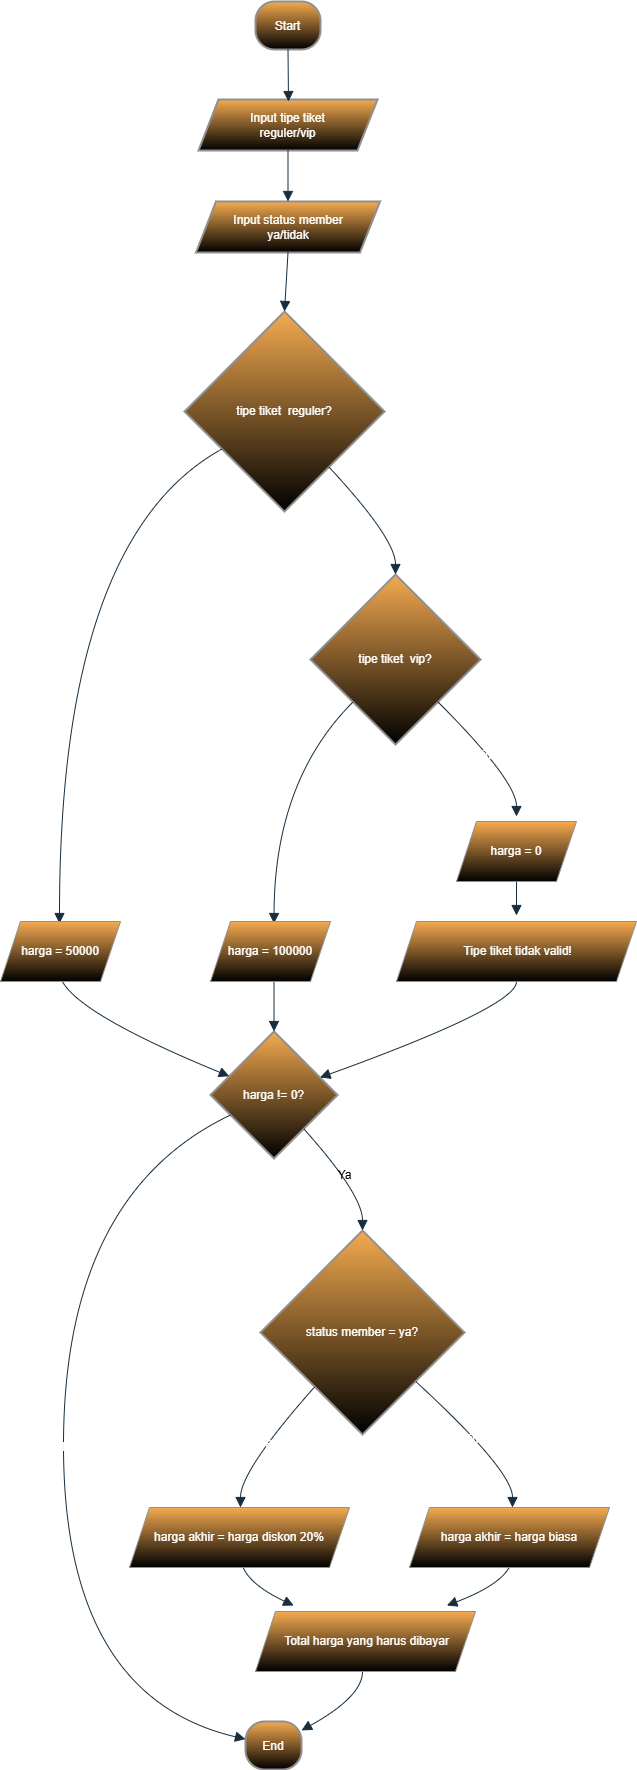

The diagram above was exported from draw.io. Its source (the exported page's mxGraphModel, read from the mxfile embedded in the PNG):
<mxGraphModel dx="1042" dy="615" grid="1" gridSize="10" guides="1" tooltips="1" connect="1" arrows="1" fold="1" page="1" pageScale="1" pageWidth="850" pageHeight="1100" math="0" shadow="0">
  <root>
    <mxCell id="0" />
    <mxCell id="1" parent="0" />
    <mxCell id="4L3rgfhNwDSxCXQ8pW8G-10" value="Start" style="rounded=1;arcSize=40;strokeWidth=2;labelBackgroundColor=none;fillColor=#F5AB50;strokeColor=#909090;fontColor=#FFFFFF;gradientColor=default;" vertex="1" parent="1">
      <mxGeometry x="296" y="100" width="65" height="48" as="geometry" />
    </mxCell>
    <mxCell id="4L3rgfhNwDSxCXQ8pW8G-11" value="Input tipe tiket&#10;reguler/vip" style="shape=parallelogram;perimeter=parallelogramPerimeter;fixedSize=1;strokeWidth=2;whiteSpace=wrap;labelBackgroundColor=none;fillColor=#F5AB50;strokeColor=#909090;fontColor=#FFFFFF;gradientColor=default;" vertex="1" parent="1">
      <mxGeometry x="239" y="198" width="179" height="51" as="geometry" />
    </mxCell>
    <mxCell id="4L3rgfhNwDSxCXQ8pW8G-12" value="Input status member&#10;ya/tidak" style="shape=parallelogram;perimeter=parallelogramPerimeter;fixedSize=1;strokeWidth=2;whiteSpace=wrap;labelBackgroundColor=none;fillColor=#F5AB50;strokeColor=#909090;fontColor=#FFFFFF;gradientColor=default;" vertex="1" parent="1">
      <mxGeometry x="236.5" y="300" width="184" height="51" as="geometry" />
    </mxCell>
    <mxCell id="4L3rgfhNwDSxCXQ8pW8G-13" value="tipe tiket  reguler?" style="rhombus;strokeWidth=2;whiteSpace=wrap;labelBackgroundColor=none;fillColor=#F5AB50;strokeColor=#909090;fontColor=#FFFFFF;gradientColor=default;" vertex="1" parent="1">
      <mxGeometry x="225" y="410" width="200" height="200" as="geometry" />
    </mxCell>
    <mxCell id="4L3rgfhNwDSxCXQ8pW8G-15" value="tipe tiket  vip?" style="rhombus;strokeWidth=2;whiteSpace=wrap;labelBackgroundColor=none;fillColor=#F5AB50;strokeColor=#909090;fontColor=#FFFFFF;gradientColor=default;" vertex="1" parent="1">
      <mxGeometry x="351" y="673" width="170" height="170" as="geometry" />
    </mxCell>
    <mxCell id="4L3rgfhNwDSxCXQ8pW8G-19" value="harga != 0?" style="rhombus;strokeWidth=2;whiteSpace=wrap;labelBackgroundColor=none;fillColor=#F5AB50;strokeColor=#909090;fontColor=#FFFFFF;gradientColor=default;" vertex="1" parent="1">
      <mxGeometry x="251" y="1130" width="127" height="127" as="geometry" />
    </mxCell>
    <mxCell id="4L3rgfhNwDSxCXQ8pW8G-20" value="status member = ya?" style="rhombus;strokeWidth=2;whiteSpace=wrap;labelBackgroundColor=none;fillColor=#F5AB50;strokeColor=#909090;fontColor=#FFFFFF;gradientColor=default;" vertex="1" parent="1">
      <mxGeometry x="301" y="1329" width="204" height="204" as="geometry" />
    </mxCell>
    <mxCell id="4L3rgfhNwDSxCXQ8pW8G-21" value="End" style="rounded=1;arcSize=40;strokeWidth=2;labelBackgroundColor=none;fillColor=#F5AB50;strokeColor=#909090;fontColor=#FFFFFF;gradientColor=default;" vertex="1" parent="1">
      <mxGeometry x="286" y="1820" width="56" height="48" as="geometry" />
    </mxCell>
    <mxCell id="4L3rgfhNwDSxCXQ8pW8G-25" value="" style="curved=1;startArrow=none;endArrow=block;exitX=0.5;exitY=1.01;rounded=0;fontSize=12;startSize=8;endSize=8;labelBackgroundColor=none;strokeColor=#182E3E;fontColor=default;" edge="1" parent="1" source="4L3rgfhNwDSxCXQ8pW8G-10">
      <mxGeometry relative="1" as="geometry">
        <Array as="points" />
        <mxPoint x="329" y="200" as="targetPoint" />
      </mxGeometry>
    </mxCell>
    <mxCell id="4L3rgfhNwDSxCXQ8pW8G-26" value="" style="curved=1;startArrow=none;endArrow=block;exitX=0.5;exitY=1.01;rounded=0;fontSize=12;startSize=8;endSize=8;entryX=0.5;entryY=0;entryDx=0;entryDy=0;labelBackgroundColor=none;strokeColor=#182E3E;fontColor=default;" edge="1" parent="1" source="4L3rgfhNwDSxCXQ8pW8G-11" target="4L3rgfhNwDSxCXQ8pW8G-12">
      <mxGeometry relative="1" as="geometry">
        <Array as="points" />
        <mxPoint x="329" y="290" as="targetPoint" />
      </mxGeometry>
    </mxCell>
    <mxCell id="4L3rgfhNwDSxCXQ8pW8G-27" value="" style="curved=1;startArrow=none;endArrow=block;exitX=0.5;exitY=1.01;entryX=0.5;entryY=0;rounded=0;fontSize=12;startSize=8;endSize=8;labelBackgroundColor=none;strokeColor=#182E3E;fontColor=default;" edge="1" parent="1" source="4L3rgfhNwDSxCXQ8pW8G-12" target="4L3rgfhNwDSxCXQ8pW8G-13">
      <mxGeometry relative="1" as="geometry">
        <Array as="points" />
      </mxGeometry>
    </mxCell>
    <mxCell id="4L3rgfhNwDSxCXQ8pW8G-28" value="Ya" style="curved=1;startArrow=none;endArrow=block;exitX=0;exitY=0.8;entryX=0.5;entryY=0.01;rounded=0;fontSize=12;startSize=8;endSize=8;labelBackgroundColor=none;fontColor=#FFFFFF;strokeColor=#182E3E;" edge="1" parent="1" source="4L3rgfhNwDSxCXQ8pW8G-13">
      <mxGeometry x="-0.0002" relative="1" as="geometry">
        <Array as="points">
          <mxPoint x="100" y="637" />
        </Array>
        <mxPoint x="100" y="1022" as="targetPoint" />
        <mxPoint as="offset" />
      </mxGeometry>
    </mxCell>
    <mxCell id="4L3rgfhNwDSxCXQ8pW8G-29" value="" style="curved=1;startArrow=none;endArrow=block;exitX=0.9;exitY=1;entryX=0.5;entryY=0;rounded=0;fontSize=12;startSize=8;endSize=8;labelBackgroundColor=none;strokeColor=#182E3E;fontColor=default;" edge="1" parent="1" source="4L3rgfhNwDSxCXQ8pW8G-13" target="4L3rgfhNwDSxCXQ8pW8G-15">
      <mxGeometry x="0.0362" y="4" relative="1" as="geometry">
        <Array as="points">
          <mxPoint x="436" y="637" />
        </Array>
        <mxPoint as="offset" />
      </mxGeometry>
    </mxCell>
    <mxCell id="4L3rgfhNwDSxCXQ8pW8G-30" value="Ya" style="curved=1;startArrow=none;endArrow=block;exitX=0;exitY=1;entryX=0.5;entryY=0.01;rounded=0;fontSize=12;startSize=8;endSize=8;labelBackgroundColor=none;strokeColor=#182E3E;fontColor=#FFFFFF;" edge="1" parent="1" source="4L3rgfhNwDSxCXQ8pW8G-15">
      <mxGeometry relative="1" as="geometry">
        <Array as="points">
          <mxPoint x="315" y="879" />
        </Array>
        <mxPoint x="314.5" y="1022" as="targetPoint" />
      </mxGeometry>
    </mxCell>
    <mxCell id="4L3rgfhNwDSxCXQ8pW8G-31" value="Tidak" style="curved=1;startArrow=none;endArrow=block;exitX=1;exitY=1;entryX=0.5;entryY=0;rounded=0;fontSize=12;startSize=8;endSize=8;labelBackgroundColor=none;strokeColor=#182E3E;fontColor=#FFFFFF;" edge="1" parent="1" source="4L3rgfhNwDSxCXQ8pW8G-15">
      <mxGeometry relative="1" as="geometry">
        <Array as="points">
          <mxPoint x="557" y="879" />
        </Array>
        <mxPoint x="557" y="915" as="targetPoint" />
      </mxGeometry>
    </mxCell>
    <mxCell id="4L3rgfhNwDSxCXQ8pW8G-32" value="" style="curved=1;startArrow=none;endArrow=block;exitX=0.5;exitY=1.01;entryX=0.5;entryY=-0.01;rounded=0;fontSize=12;startSize=8;endSize=8;labelBackgroundColor=none;strokeColor=#182E3E;fontColor=default;" edge="1" parent="1">
      <mxGeometry relative="1" as="geometry">
        <Array as="points" />
        <mxPoint x="557" y="963" as="sourcePoint" />
        <mxPoint x="557" y="1014" as="targetPoint" />
      </mxGeometry>
    </mxCell>
    <mxCell id="4L3rgfhNwDSxCXQ8pW8G-33" value="" style="curved=1;startArrow=none;endArrow=block;exitX=0.5;exitY=1.02;entryX=0;entryY=0.29;rounded=0;fontSize=12;startSize=8;endSize=8;labelBackgroundColor=none;strokeColor=#182E3E;fontColor=default;" edge="1" parent="1" target="4L3rgfhNwDSxCXQ8pW8G-19">
      <mxGeometry relative="1" as="geometry">
        <Array as="points">
          <mxPoint x="100" y="1105" />
        </Array>
        <mxPoint x="100" y="1070" as="sourcePoint" />
      </mxGeometry>
    </mxCell>
    <mxCell id="4L3rgfhNwDSxCXQ8pW8G-34" value="" style="curved=1;startArrow=none;endArrow=block;exitX=0.5;exitY=1.02;entryX=0.5;entryY=0;rounded=0;fontSize=12;startSize=8;endSize=8;labelBackgroundColor=none;strokeColor=#182E3E;fontColor=default;" edge="1" parent="1" target="4L3rgfhNwDSxCXQ8pW8G-19">
      <mxGeometry relative="1" as="geometry">
        <Array as="points" />
        <mxPoint x="314.5" y="1070" as="sourcePoint" />
      </mxGeometry>
    </mxCell>
    <mxCell id="4L3rgfhNwDSxCXQ8pW8G-35" value="" style="curved=1;startArrow=none;endArrow=block;exitX=0.5;exitY=0.99;entryX=1;entryY=0.31;rounded=0;fontSize=12;startSize=8;endSize=8;labelBackgroundColor=none;strokeColor=#182E3E;fontColor=default;" edge="1" parent="1" target="4L3rgfhNwDSxCXQ8pW8G-19">
      <mxGeometry relative="1" as="geometry">
        <Array as="points">
          <mxPoint x="557" y="1105" />
        </Array>
        <mxPoint x="557" y="1080" as="sourcePoint" />
      </mxGeometry>
    </mxCell>
    <mxCell id="4L3rgfhNwDSxCXQ8pW8G-36" value="Ya" style="curved=1;startArrow=none;endArrow=block;exitX=0.94;exitY=1;entryX=0.5;entryY=0;rounded=0;fontSize=12;startSize=8;endSize=8;labelBackgroundColor=none;strokeColor=#182E3E;fontColor=default;" edge="1" parent="1" source="4L3rgfhNwDSxCXQ8pW8G-19" target="4L3rgfhNwDSxCXQ8pW8G-20">
      <mxGeometry relative="1" as="geometry">
        <Array as="points">
          <mxPoint x="403" y="1293" />
        </Array>
      </mxGeometry>
    </mxCell>
    <mxCell id="4L3rgfhNwDSxCXQ8pW8G-37" value="Tidak" style="curved=1;startArrow=none;endArrow=block;exitX=0;exitY=0.73;entryX=0.01;entryY=0.37;rounded=0;fontSize=12;startSize=8;endSize=8;labelBackgroundColor=none;strokeColor=#182E3E;fontColor=#FFFFFF;" edge="1" parent="1" source="4L3rgfhNwDSxCXQ8pW8G-19" target="4L3rgfhNwDSxCXQ8pW8G-21">
      <mxGeometry relative="1" as="geometry">
        <Array as="points">
          <mxPoint x="104" y="1293" />
          <mxPoint x="104" y="1795" />
        </Array>
      </mxGeometry>
    </mxCell>
    <mxCell id="4L3rgfhNwDSxCXQ8pW8G-38" value="Ya" style="curved=1;startArrow=none;endArrow=block;exitX=0.06;exitY=1;entryX=0.5;entryY=-0.01;rounded=0;fontSize=12;startSize=8;endSize=8;labelBackgroundColor=none;strokeColor=#182E3E;fontColor=#FFFFFF;" edge="1" parent="1" source="4L3rgfhNwDSxCXQ8pW8G-20">
      <mxGeometry relative="1" as="geometry">
        <Array as="points">
          <mxPoint x="281" y="1569" />
        </Array>
        <mxPoint x="281" y="1606" as="targetPoint" />
      </mxGeometry>
    </mxCell>
    <mxCell id="4L3rgfhNwDSxCXQ8pW8G-39" value="Tidak" style="curved=1;startArrow=none;endArrow=block;exitX=1;exitY=0.96;entryX=0.5;entryY=-0.01;rounded=0;fontSize=12;startSize=8;endSize=8;labelBackgroundColor=none;strokeColor=#182E3E;fontColor=#FFFFFF;" edge="1" parent="1" source="4L3rgfhNwDSxCXQ8pW8G-20">
      <mxGeometry x="-0.0038" relative="1" as="geometry">
        <Array as="points">
          <mxPoint x="553" y="1569" />
        </Array>
        <mxPoint x="553" y="1606" as="targetPoint" />
        <mxPoint as="offset" />
      </mxGeometry>
    </mxCell>
    <mxCell id="4L3rgfhNwDSxCXQ8pW8G-40" value="" style="curved=1;startArrow=none;endArrow=block;exitX=0.5;exitY=1;entryX=0.19;entryY=0;rounded=0;fontSize=12;startSize=8;endSize=8;labelBackgroundColor=none;strokeColor=#182E3E;fontColor=default;" edge="1" parent="1">
      <mxGeometry relative="1" as="geometry">
        <Array as="points">
          <mxPoint x="281" y="1679" />
        </Array>
        <mxPoint x="281" y="1654" as="sourcePoint" />
        <mxPoint x="334.18000000000006" y="1704" as="targetPoint" />
      </mxGeometry>
    </mxCell>
    <mxCell id="4L3rgfhNwDSxCXQ8pW8G-41" value="" style="curved=1;startArrow=none;endArrow=block;exitX=0.5;exitY=1;entryX=0.88;entryY=0;rounded=0;fontSize=12;startSize=8;endSize=8;labelBackgroundColor=none;strokeColor=#182E3E;fontColor=default;" edge="1" parent="1">
      <mxGeometry relative="1" as="geometry">
        <Array as="points">
          <mxPoint x="553" y="1679" />
        </Array>
        <mxPoint x="553" y="1654" as="sourcePoint" />
        <mxPoint x="487.3600000000001" y="1704" as="targetPoint" />
      </mxGeometry>
    </mxCell>
    <mxCell id="4L3rgfhNwDSxCXQ8pW8G-42" value="" style="curved=1;startArrow=none;endArrow=block;exitX=0.5;exitY=1;entryX=1.01;entryY=0.18;rounded=0;fontSize=12;startSize=8;endSize=8;labelBackgroundColor=none;strokeColor=#182E3E;fontColor=default;" edge="1" parent="1" target="4L3rgfhNwDSxCXQ8pW8G-21">
      <mxGeometry relative="1" as="geometry">
        <Array as="points">
          <mxPoint x="403" y="1795" />
        </Array>
        <mxPoint x="403" y="1770" as="sourcePoint" />
      </mxGeometry>
    </mxCell>
    <mxCell id="4L3rgfhNwDSxCXQ8pW8G-44" value="&lt;font color=&quot;#ffffff&quot;&gt;harga = 0&lt;/font&gt;" style="shape=parallelogram;perimeter=parallelogramPerimeter;whiteSpace=wrap;html=1;fixedSize=1;labelBackgroundColor=none;fillColor=#F5AB50;strokeColor=#909090;fontColor=#1A1A1A;gradientColor=default;" vertex="1" parent="1">
      <mxGeometry x="497" y="920" width="120" height="60" as="geometry" />
    </mxCell>
    <mxCell id="4L3rgfhNwDSxCXQ8pW8G-47" value="&lt;font color=&quot;#ffffff&quot;&gt;harga = 50000&lt;/font&gt;" style="shape=parallelogram;perimeter=parallelogramPerimeter;whiteSpace=wrap;html=1;fixedSize=1;labelBackgroundColor=none;fillColor=#F5AB50;strokeColor=#909090;fontColor=#1A1A1A;gradientColor=default;" vertex="1" parent="1">
      <mxGeometry x="41" y="1020" width="120" height="60" as="geometry" />
    </mxCell>
    <mxCell id="4L3rgfhNwDSxCXQ8pW8G-48" value="&lt;font color=&quot;#ffffff&quot;&gt;harga = 100000&lt;/font&gt;" style="shape=parallelogram;perimeter=parallelogramPerimeter;whiteSpace=wrap;html=1;fixedSize=1;labelBackgroundColor=none;fillColor=#F5AB50;strokeColor=#909090;fontColor=#1A1A1A;gradientColor=default;" vertex="1" parent="1">
      <mxGeometry x="251" y="1020" width="120" height="60" as="geometry" />
    </mxCell>
    <mxCell id="4L3rgfhNwDSxCXQ8pW8G-50" value="&lt;font color=&quot;#ffffff&quot;&gt;harga akhir = harga diskon 20%&lt;/font&gt;" style="shape=parallelogram;perimeter=parallelogramPerimeter;whiteSpace=wrap;html=1;fixedSize=1;labelBackgroundColor=none;fillColor=#F5AB50;strokeColor=#909090;fontColor=#1A1A1A;gradientColor=default;" vertex="1" parent="1">
      <mxGeometry x="170" y="1606" width="220" height="60" as="geometry" />
    </mxCell>
    <mxCell id="4L3rgfhNwDSxCXQ8pW8G-51" value="&lt;font color=&quot;#ffffff&quot;&gt;harga akhir = harga biasa&lt;/font&gt;" style="shape=parallelogram;perimeter=parallelogramPerimeter;whiteSpace=wrap;html=1;fixedSize=1;labelBackgroundColor=none;fillColor=#F5AB50;strokeColor=#909090;fontColor=#1A1A1A;gradientColor=default;" vertex="1" parent="1">
      <mxGeometry x="450" y="1606" width="200" height="60" as="geometry" />
    </mxCell>
    <mxCell id="4L3rgfhNwDSxCXQ8pW8G-52" value="&lt;font color=&quot;#ffffff&quot;&gt;&amp;nbsp;Tipe tiket tidak valid!&lt;/font&gt;" style="shape=parallelogram;perimeter=parallelogramPerimeter;whiteSpace=wrap;html=1;fixedSize=1;labelBackgroundColor=none;fillColor=#F5AB50;strokeColor=#909090;fontColor=#1A1A1A;gradientColor=default;" vertex="1" parent="1">
      <mxGeometry x="437" y="1020" width="240" height="60" as="geometry" />
    </mxCell>
    <mxCell id="4L3rgfhNwDSxCXQ8pW8G-53" value="&lt;font color=&quot;#ffffff&quot;&gt;&amp;nbsp;Total harga yang harus dibayar&lt;/font&gt;" style="shape=parallelogram;perimeter=parallelogramPerimeter;whiteSpace=wrap;html=1;fixedSize=1;labelBackgroundColor=none;fillColor=#F5AB50;strokeColor=#909090;fontColor=#1A1A1A;gradientColor=default;" vertex="1" parent="1">
      <mxGeometry x="296" y="1710" width="220" height="60" as="geometry" />
    </mxCell>
  </root>
</mxGraphModel>